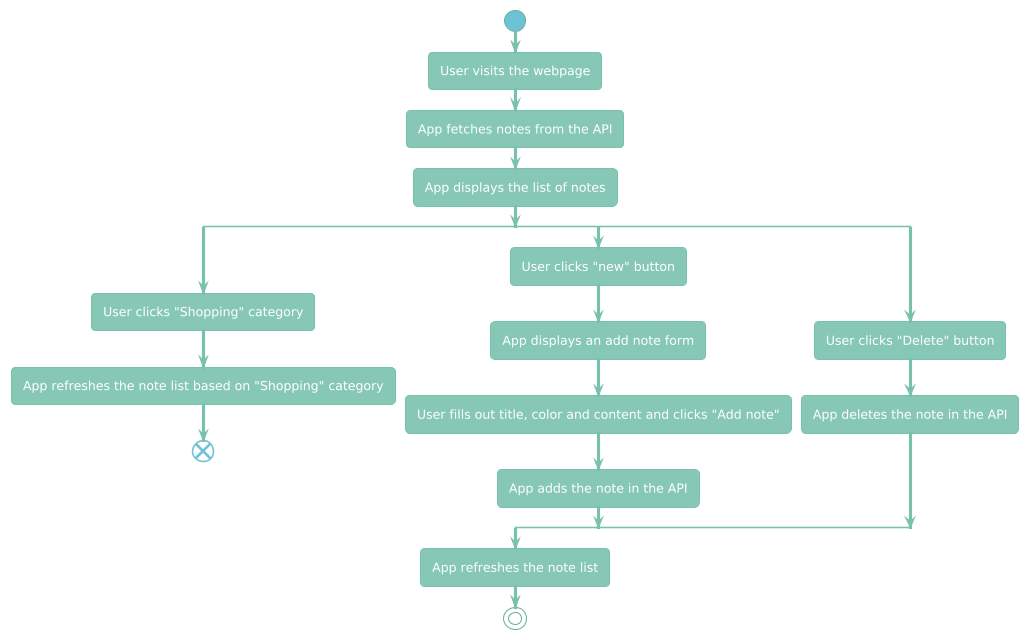

The diagram above was rendered by PlantUML. Its source (embedded in the PNG):
@startuml
!theme minty
hide footbox

start

:User visits the webpage;

:App fetches notes from the API;

:App displays the list of notes;

split

  :User clicks "Shopping" category;
  :App refreshes the note list based on "Shopping" category;

end;
split again

  :User clicks "new" button;
  :App displays an add note form;
  :User fills out title, color and content and clicks "Add note";
  :App adds the note in the API;

split again

  :User clicks "Delete" button;
  :App deletes the note in the API;

end split

:App refreshes the note list;

stop
@enduml